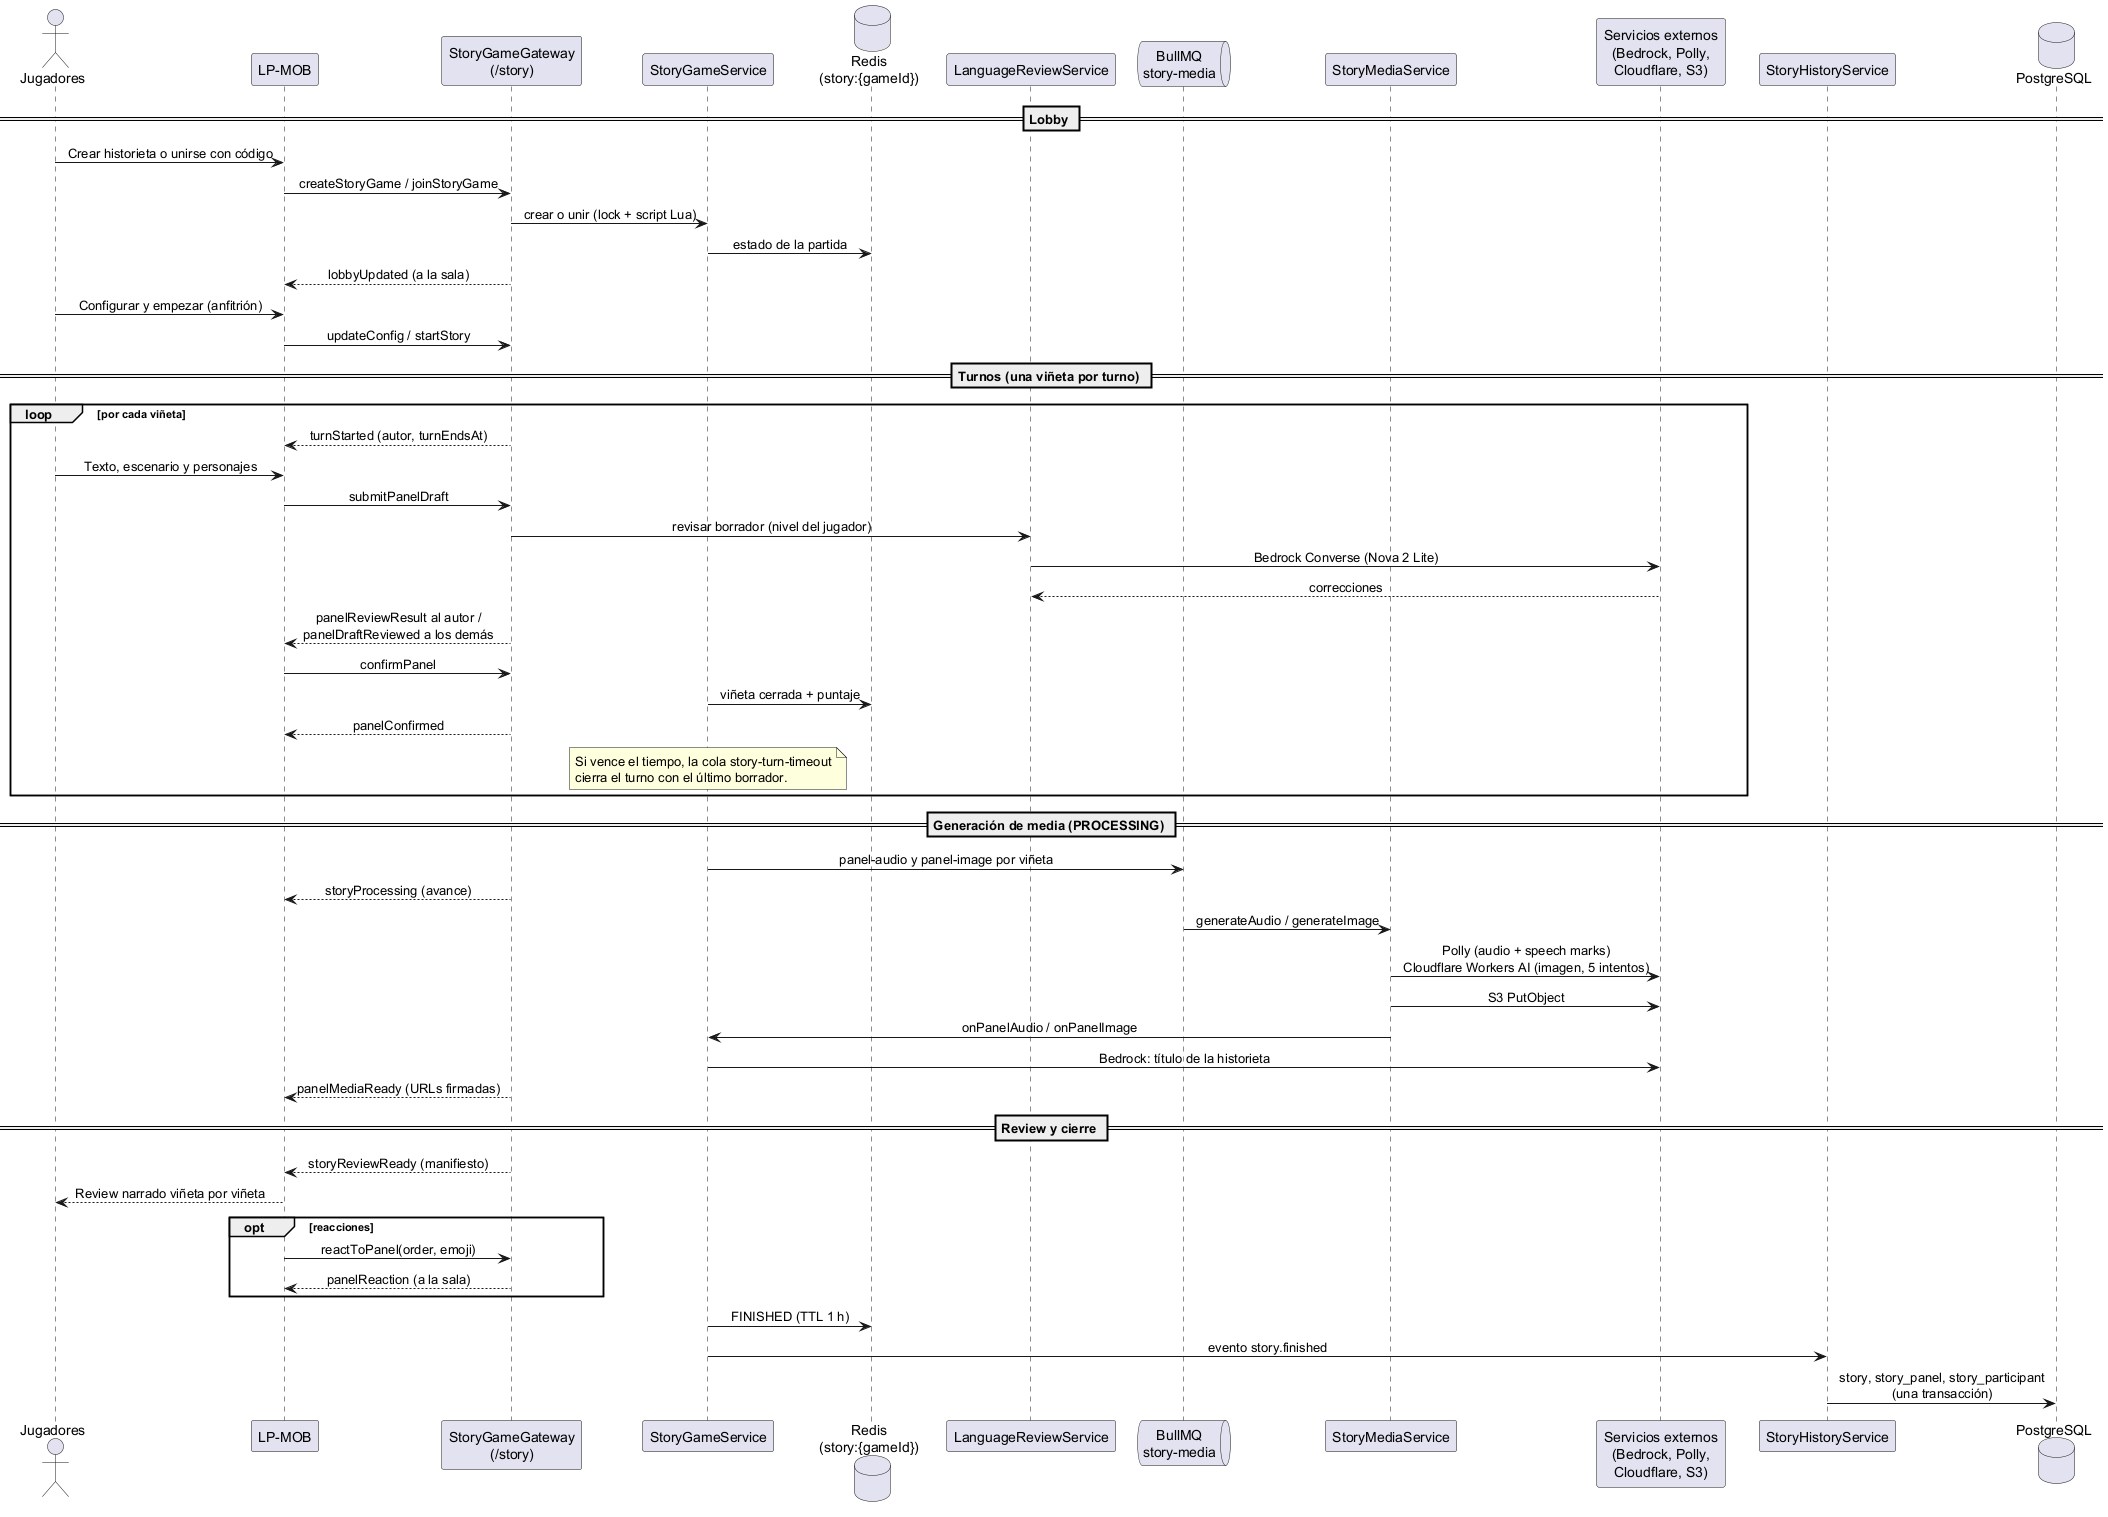

The diagram above was rendered by PlantUML. Its source (embedded in the PNG):
@startuml
!pragma layout smetana
' Partida del modo Historieta, de punta a punta.
' Fuente: modules/story-game, language-review, story-media y story-history.
skinparam sequenceMessageAlign center
skinparam ParticipantPadding 12

actor "Jugadores" as Players
participant "LP-MOB" as Mobile
participant "StoryGameGateway\n(/story)" as Gateway
participant "StoryGameService" as Service
database "Redis\n(story:{gameId})" as Redis
participant "LanguageReviewService" as Review
queue "BullMQ\nstory-media" as MediaQueue
participant "StoryMediaService" as Media
participant "Servicios externos\n(Bedrock, Polly,\nCloudflare, S3)" as Ext
participant "StoryHistoryService" as History
database "PostgreSQL" as DB

== Lobby ==
Players -> Mobile: Crear historieta o unirse con código
Mobile -> Gateway: createStoryGame / joinStoryGame
Gateway -> Service: crear o unir (lock + script Lua)
Service -> Redis: estado de la partida
Gateway --> Mobile: lobbyUpdated (a la sala)
Players -> Mobile: Configurar y empezar (anfitrión)
Mobile -> Gateway: updateConfig / startStory

== Turnos (una viñeta por turno) ==
loop por cada viñeta
  Gateway --> Mobile: turnStarted (autor, turnEndsAt)
  Players -> Mobile: Texto, escenario y personajes
  Mobile -> Gateway: submitPanelDraft
  Gateway -> Review: revisar borrador (nivel del jugador)
  Review -> Ext: Bedrock Converse (Nova 2 Lite)
  Ext --> Review: correcciones
  Gateway --> Mobile: panelReviewResult al autor /\npanelDraftReviewed a los demás
  Mobile -> Gateway: confirmPanel
  Service -> Redis: viñeta cerrada + puntaje
  Gateway --> Mobile: panelConfirmed
  note over Service: Si vence el tiempo, la cola story-turn-timeout\ncierra el turno con el último borrador.
end

== Generación de media (PROCESSING) ==
Service -> MediaQueue: panel-audio y panel-image por viñeta
Gateway --> Mobile: storyProcessing (avance)
MediaQueue -> Media: generateAudio / generateImage
Media -> Ext: Polly (audio + speech marks)\nCloudflare Workers AI (imagen, 5 intentos)
Media -> Ext: S3 PutObject
Media -> Service: onPanelAudio / onPanelImage
Service -> Ext: Bedrock: título de la historieta
Gateway --> Mobile: panelMediaReady (URLs firmadas)

== Review y cierre ==
Gateway --> Mobile: storyReviewReady (manifiesto)
Mobile --> Players: Review narrado viñeta por viñeta
opt reacciones
  Mobile -> Gateway: reactToPanel(order, emoji)
  Gateway --> Mobile: panelReaction (a la sala)
end
Service -> Redis: FINISHED (TTL 1 h)
Service -> History: evento story.finished
History -> DB: story, story_panel, story_participant\n(una transacción)

@enduml